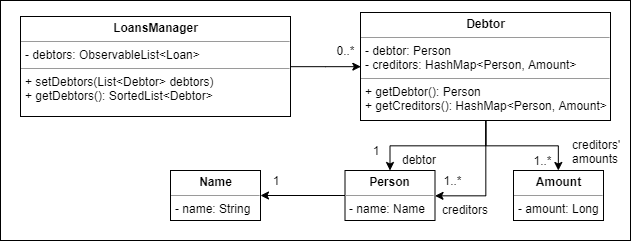

The diagram above was exported from draw.io. Its source (the exported page's mxGraphModel, read from the mxfile embedded in the PNG):
<mxGraphModel dx="853" dy="-637" grid="1" gridSize="10" guides="1" tooltips="1" connect="1" arrows="1" fold="1" page="1" pageScale="1" pageWidth="850" pageHeight="1100" background="#ffffff" math="0" shadow="0">
  <root>
    <mxCell id="0" />
    <mxCell id="1" parent="0" />
    <mxCell id="Pfcl_TEk-GRhVkVZXm0i-1" value="" style="rounded=0;whiteSpace=wrap;html=1;" vertex="1" parent="1">
      <mxGeometry x="80" y="1150" width="630" height="240" as="geometry" />
    </mxCell>
    <mxCell id="Pfcl_TEk-GRhVkVZXm0i-30" style="edgeStyle=orthogonalEdgeStyle;rounded=0;orthogonalLoop=1;jettySize=auto;html=1;entryX=0;entryY=0.5;entryDx=0;entryDy=0;" edge="1" parent="1" source="Pfcl_TEk-GRhVkVZXm0i-3" target="Pfcl_TEk-GRhVkVZXm0i-24">
      <mxGeometry relative="1" as="geometry" />
    </mxCell>
    <mxCell id="Pfcl_TEk-GRhVkVZXm0i-3" value="&lt;p style=&quot;margin: 0px ; margin-top: 4px ; text-align: center&quot;&gt;&lt;b&gt;LoansManager&lt;/b&gt;&lt;br&gt;&lt;/p&gt;&lt;hr size=&quot;1&quot;&gt;&lt;p style=&quot;margin: 0px ; margin-left: 4px&quot;&gt;- debtors: ObservableList&amp;lt;Loan&amp;gt;&lt;/p&gt;&lt;hr size=&quot;1&quot;&gt;&lt;p style=&quot;margin: 0px ; margin-left: 4px&quot;&gt;+ setDebtors(List&amp;lt;Debtor&amp;gt; debtors)&lt;br&gt;&lt;/p&gt;&lt;p style=&quot;margin: 0px ; margin-left: 4px&quot;&gt;+ getDebtors(): SortedList&amp;lt;Debtor&amp;gt;&lt;/p&gt;" style="verticalAlign=top;align=left;overflow=fill;fontSize=12;fontFamily=Helvetica;html=1;rounded=0;shadow=0;comic=0;labelBackgroundColor=none;strokeColor=#000000;strokeWidth=1;fillColor=#ffffff;" vertex="1" parent="1">
      <mxGeometry x="100" y="1166" width="270" height="100" as="geometry" />
    </mxCell>
    <mxCell id="Pfcl_TEk-GRhVkVZXm0i-29" style="edgeStyle=orthogonalEdgeStyle;rounded=0;orthogonalLoop=1;jettySize=auto;html=1;" edge="1" parent="1" source="Pfcl_TEk-GRhVkVZXm0i-11" target="Pfcl_TEk-GRhVkVZXm0i-12">
      <mxGeometry relative="1" as="geometry" />
    </mxCell>
    <mxCell id="Pfcl_TEk-GRhVkVZXm0i-11" value="&lt;p style=&quot;margin: 0px ; margin-top: 4px ; text-align: center&quot;&gt;&lt;b&gt;Person&lt;/b&gt;&lt;br&gt;&lt;/p&gt;&lt;hr size=&quot;1&quot;&gt;&lt;p style=&quot;margin: 0px ; margin-left: 4px&quot;&gt;- name: Name&lt;/p&gt;" style="verticalAlign=top;align=left;overflow=fill;fontSize=12;fontFamily=Helvetica;html=1;rounded=0;shadow=0;comic=0;labelBackgroundColor=none;strokeColor=#000000;strokeWidth=1;fillColor=#ffffff;" vertex="1" parent="1">
      <mxGeometry x="424.5" y="1320" width="90" height="50" as="geometry" />
    </mxCell>
    <mxCell id="Pfcl_TEk-GRhVkVZXm0i-12" value="&lt;p style=&quot;margin: 0px ; margin-top: 4px ; text-align: center&quot;&gt;&lt;b&gt;Name&lt;/b&gt;&lt;br&gt;&lt;/p&gt;&lt;hr size=&quot;1&quot;&gt;&lt;p style=&quot;margin: 0px ; margin-left: 4px&quot;&gt;- name: String&lt;/p&gt;" style="verticalAlign=top;align=left;overflow=fill;fontSize=12;fontFamily=Helvetica;html=1;rounded=0;shadow=0;comic=0;labelBackgroundColor=none;strokeColor=#000000;strokeWidth=1;fillColor=#ffffff;" vertex="1" parent="1">
      <mxGeometry x="250" y="1320" width="90" height="50" as="geometry" />
    </mxCell>
    <mxCell id="Pfcl_TEk-GRhVkVZXm0i-13" value="&lt;p style=&quot;margin: 0px ; margin-top: 4px ; text-align: center&quot;&gt;&lt;b&gt;Amount&lt;/b&gt;&lt;/p&gt;&lt;hr size=&quot;1&quot;&gt;&lt;p style=&quot;margin: 0px ; margin-left: 4px&quot;&gt;- amount: Long&lt;/p&gt;" style="verticalAlign=top;align=left;overflow=fill;fontSize=12;fontFamily=Helvetica;html=1;rounded=0;shadow=0;comic=0;labelBackgroundColor=none;strokeColor=#000000;strokeWidth=1;fillColor=#ffffff;" vertex="1" parent="1">
      <mxGeometry x="593" y="1320" width="90" height="50" as="geometry" />
    </mxCell>
    <mxCell id="Pfcl_TEk-GRhVkVZXm0i-17" value="0..*" style="text;html=1;strokeColor=none;fillColor=none;align=center;verticalAlign=middle;whiteSpace=wrap;rounded=0;" vertex="1" parent="1">
      <mxGeometry x="413" y="1190" width="23" height="20" as="geometry" />
    </mxCell>
    <mxCell id="Pfcl_TEk-GRhVkVZXm0i-18" value="1" style="text;html=1;strokeColor=none;fillColor=none;align=center;verticalAlign=middle;whiteSpace=wrap;rounded=0;" vertex="1" parent="1">
      <mxGeometry x="350" y="1320" width="10" height="20" as="geometry" />
    </mxCell>
    <mxCell id="Pfcl_TEk-GRhVkVZXm0i-31" style="edgeStyle=orthogonalEdgeStyle;rounded=0;orthogonalLoop=1;jettySize=auto;html=1;exitX=0.5;exitY=1;exitDx=0;exitDy=0;" edge="1" parent="1" source="Pfcl_TEk-GRhVkVZXm0i-24" target="Pfcl_TEk-GRhVkVZXm0i-11">
      <mxGeometry relative="1" as="geometry" />
    </mxCell>
    <mxCell id="Pfcl_TEk-GRhVkVZXm0i-32" style="edgeStyle=orthogonalEdgeStyle;rounded=0;orthogonalLoop=1;jettySize=auto;html=1;" edge="1" parent="1" source="Pfcl_TEk-GRhVkVZXm0i-24" target="Pfcl_TEk-GRhVkVZXm0i-13">
      <mxGeometry relative="1" as="geometry" />
    </mxCell>
    <mxCell id="Pfcl_TEk-GRhVkVZXm0i-33" style="edgeStyle=orthogonalEdgeStyle;rounded=0;orthogonalLoop=1;jettySize=auto;html=1;exitX=0.5;exitY=1;exitDx=0;exitDy=0;entryX=1;entryY=0.5;entryDx=0;entryDy=0;" edge="1" parent="1" source="Pfcl_TEk-GRhVkVZXm0i-24" target="Pfcl_TEk-GRhVkVZXm0i-11">
      <mxGeometry relative="1" as="geometry" />
    </mxCell>
    <mxCell id="Pfcl_TEk-GRhVkVZXm0i-24" value="&lt;p style=&quot;margin: 0px ; margin-top: 4px ; text-align: center&quot;&gt;&lt;b&gt;Debtor&lt;/b&gt;&lt;br&gt;&lt;/p&gt;&lt;hr size=&quot;1&quot;&gt;&lt;p style=&quot;margin: 0px ; margin-left: 4px&quot;&gt;- debtor: Person&lt;/p&gt;&lt;p style=&quot;margin: 0px ; margin-left: 4px&quot;&gt;- creditors: HashMap&amp;lt;Person, Amount&amp;gt;&lt;/p&gt;&lt;hr size=&quot;1&quot;&gt;&lt;p style=&quot;margin: 0px ; margin-left: 4px&quot;&gt;+ getDebtor(): Person&lt;br&gt;&lt;/p&gt;&lt;p style=&quot;margin: 0px ; margin-left: 4px&quot;&gt;+ getCreditors(): HashMap&amp;lt;Person, Amount&amp;gt;&lt;/p&gt;" style="verticalAlign=top;align=left;overflow=fill;fontSize=12;fontFamily=Helvetica;html=1;rounded=0;shadow=0;comic=0;labelBackgroundColor=none;strokeColor=#000000;strokeWidth=1;fillColor=#ffffff;" vertex="1" parent="1">
      <mxGeometry x="440" y="1162" width="250" height="108" as="geometry" />
    </mxCell>
    <mxCell id="Pfcl_TEk-GRhVkVZXm0i-34" value="1" style="text;html=1;strokeColor=none;fillColor=none;align=center;verticalAlign=middle;whiteSpace=wrap;rounded=0;" vertex="1" parent="1">
      <mxGeometry x="450" y="1290" width="10" height="20" as="geometry" />
    </mxCell>
    <mxCell id="Pfcl_TEk-GRhVkVZXm0i-35" value="1..*" style="text;html=1;strokeColor=none;fillColor=none;align=center;verticalAlign=middle;whiteSpace=wrap;rounded=0;" vertex="1" parent="1">
      <mxGeometry x="520" y="1320" width="23" height="20" as="geometry" />
    </mxCell>
    <mxCell id="Pfcl_TEk-GRhVkVZXm0i-36" value="1..*" style="text;html=1;strokeColor=none;fillColor=none;align=center;verticalAlign=middle;whiteSpace=wrap;rounded=0;" vertex="1" parent="1">
      <mxGeometry x="610" y="1300" width="23" height="20" as="geometry" />
    </mxCell>
    <mxCell id="Pfcl_TEk-GRhVkVZXm0i-37" value="debtor" style="text;html=1;resizable=0;points=[];autosize=1;align=left;verticalAlign=top;spacingTop=-4;" vertex="1" parent="1">
      <mxGeometry x="480" y="1300" width="50" height="20" as="geometry" />
    </mxCell>
    <mxCell id="Pfcl_TEk-GRhVkVZXm0i-38" value="creditors" style="text;html=1;resizable=0;points=[];autosize=1;align=left;verticalAlign=top;spacingTop=-4;" vertex="1" parent="1">
      <mxGeometry x="520" y="1350" width="60" height="20" as="geometry" />
    </mxCell>
    <mxCell id="Pfcl_TEk-GRhVkVZXm0i-39" value="creditors'&lt;br&gt;amounts" style="text;html=1;resizable=0;points=[];autosize=1;align=left;verticalAlign=top;spacingTop=-4;" vertex="1" parent="1">
      <mxGeometry x="650" y="1285" width="60" height="30" as="geometry" />
    </mxCell>
  </root>
</mxGraphModel>